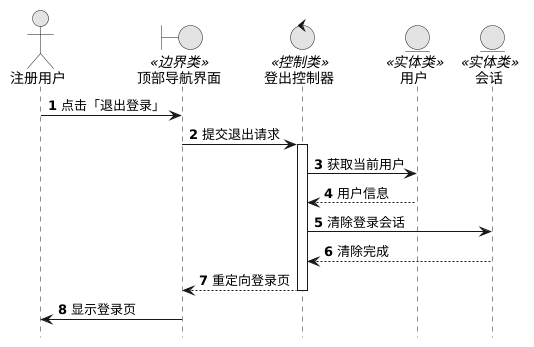

The diagram above was rendered by PlantUML. Its source (embedded in the PNG):
@startuml
skinparam monochrome true
skinparam shadowing false
hide footbox
autonumber

actor "注册用户" as User
boundary "顶部导航界面" as UI <<边界类>>
control "登出控制器" as Ctrl <<控制类>>
entity "用户" as EUser <<实体类>>
entity "会话" as ESession <<实体类>>

User -> UI : 点击「退出登录」
UI -> Ctrl : 提交退出请求
activate Ctrl
Ctrl -> EUser : 获取当前用户
EUser --> Ctrl : 用户信息
Ctrl -> ESession : 清除登录会话
ESession --> Ctrl : 清除完成
Ctrl --> UI : 重定向登录页
deactivate Ctrl
UI -> User : 显示登录页
@enduml